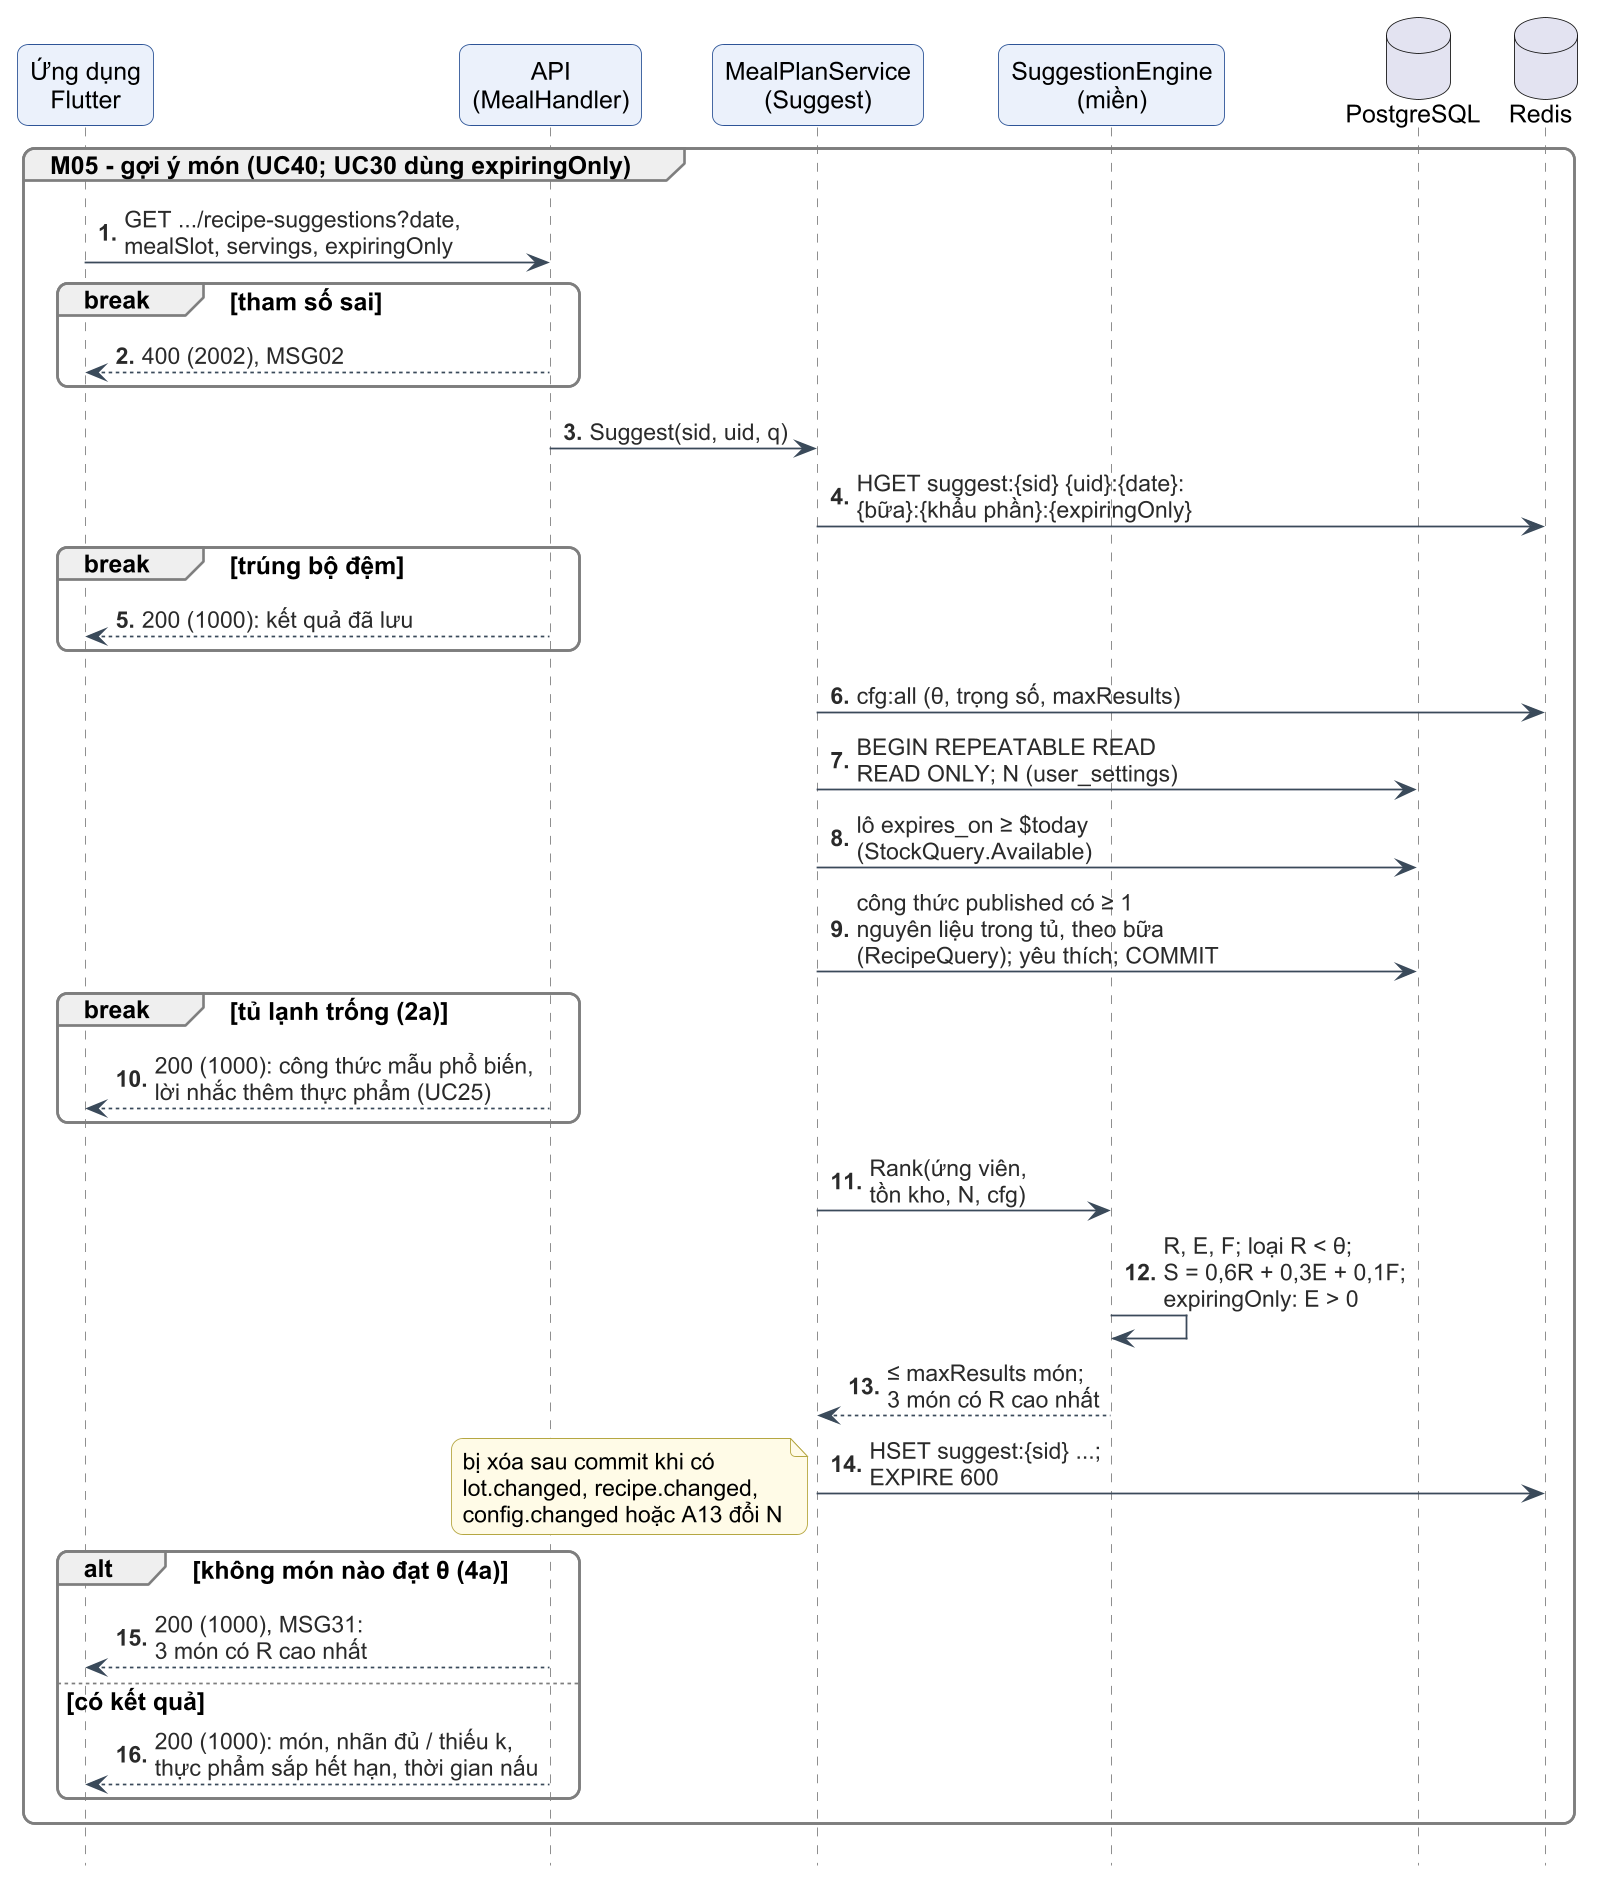

The diagram above was rendered by PlantUML. Its source (embedded in the PNG):
@startuml c3-33-seq-goi-y-mon
!include _style-c3.iuml
autonumber "<b>0."
hide footbox

participant "Ứng dụng\nFlutter" as APP
participant "API\n(MealHandler)" as API
participant "MealPlanService\n(Suggest)" as SVC
participant "SuggestionEngine\n(miền)" as ENG
database "PostgreSQL" as PG
database "Redis" as RD

group M05 - gợi ý món (UC40; UC30 dùng expiringOnly)
  APP -> API : GET .../recipe-suggestions?date,\nmealSlot, servings, expiringOnly
  break tham số sai
    API --> APP : 400 (2002), MSG02
  end
  API -> SVC : Suggest(sid, uid, q)
  SVC -> RD : HGET suggest:{sid} {uid}:{date}:\n{bữa}:{khẩu phần}:{expiringOnly}
  break trúng bộ đệm
    API --> APP : 200 (1000): kết quả đã lưu
  end
  SVC -> RD : cfg:all (θ, trọng số, maxResults)
  SVC -> PG : BEGIN REPEATABLE READ\nREAD ONLY; N (user_settings)
  SVC -> PG : lô expires_on ≥ $today\n(StockQuery.Available)
  SVC -> PG : công thức published có ≥ 1\nnguyên liệu trong tủ, theo bữa\n(RecipeQuery); yêu thích; COMMIT
  break tủ lạnh trống (2a)
    API --> APP : 200 (1000): công thức mẫu phổ biến,\nlời nhắc thêm thực phẩm (UC25)
  end
  SVC -> ENG : Rank(ứng viên,\ntồn kho, N, cfg)
  ENG -> ENG : R, E, F; loại R < θ;\nS = 0,6R + 0,3E + 0,1F;\nexpiringOnly: E > 0
  ENG --> SVC : ≤ maxResults món;\n3 món có R cao nhất
  SVC -> RD : HSET suggest:{sid} ...;\nEXPIRE 600
  note left
    bị xóa sau commit khi có
    lot.changed, recipe.changed,
    config.changed hoặc A13 đổi N
  end note
  alt không món nào đạt θ (4a)
    API --> APP : 200 (1000), MSG31:\n3 món có R cao nhất
  else có kết quả
    API --> APP : 200 (1000): món, nhãn đủ / thiếu k,\nthực phẩm sắp hết hạn, thời gian nấu
  end
end
@enduml